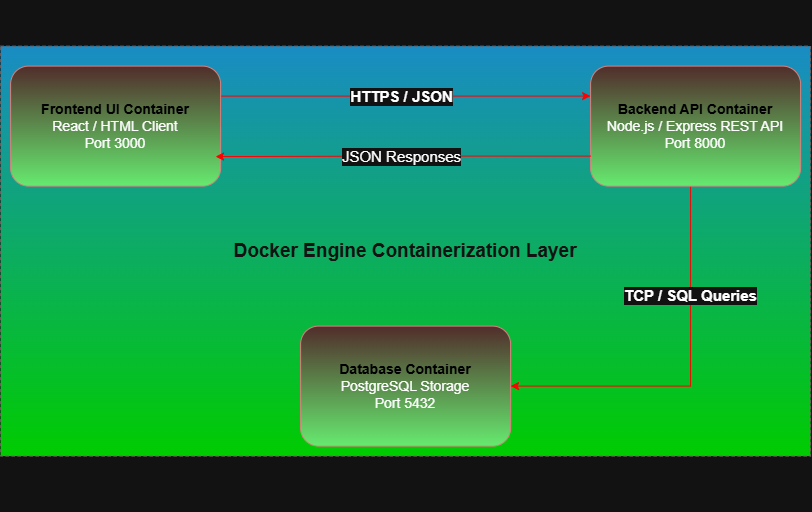

The diagram above was exported from draw.io. Its source (the exported page's mxGraphModel, read from the mxfile embedded in the PNG):
<mxGraphModel dx="920" dy="791" grid="1" gridSize="10" guides="1" tooltips="1" connect="1" arrows="1" fold="1" page="1" pageScale="1" pageWidth="1600" pageHeight="900" math="0" shadow="0">
  <root>
    <mxCell id="0" />
    <mxCell id="1" parent="0" />
    <mxCell id="xsIlI29afL2FmPG3DmNa-1" parent="1" style="rounded=0;whiteSpace=wrap;html=1;fillColor=#1ba1e2;fontColor=#ffffff;strokeColor=light-dark(#006EAF, #735e5e);dashed=1;gradientColor=light-dark(#000000,#00CC00);" value="&lt;font style=&quot;font-size: 19px;&quot;&gt;&lt;b style=&quot;&quot;&gt;Docker Engine Containerization Layer&lt;/b&gt;&lt;/font&gt;" vertex="1">
      <mxGeometry height="410" width="810" x="30" y="110" as="geometry" />
    </mxCell>
    <mxCell id="xsIlI29afL2FmPG3DmNa-6" edge="1" parent="1" source="xsIlI29afL2FmPG3DmNa-2" style="edgeStyle=orthogonalEdgeStyle;rounded=0;orthogonalLoop=1;jettySize=auto;html=1;exitX=1;exitY=0.5;exitDx=0;exitDy=0;strokeColor=light-dark(#000000,#FF0000);" target="xsIlI29afL2FmPG3DmNa-4">
      <mxGeometry relative="1" as="geometry">
        <Array as="points">
          <mxPoint x="250" y="160" />
        </Array>
      </mxGeometry>
    </mxCell>
    <mxCell id="xsIlI29afL2FmPG3DmNa-7" connectable="0" parent="xsIlI29afL2FmPG3DmNa-6" style="edgeLabel;html=1;align=center;verticalAlign=middle;resizable=0;points=[];" value="&lt;font style=&quot;font-size: 15px;&quot;&gt;&lt;b&gt;HTTPS / JSON&lt;/b&gt;&lt;/font&gt;" vertex="1">
      <mxGeometry relative="1" x="0.0224" y="-2" as="geometry">
        <mxPoint x="6" y="-2" as="offset" />
      </mxGeometry>
    </mxCell>
    <mxCell id="xsIlI29afL2FmPG3DmNa-2" parent="1" style="rounded=1;whiteSpace=wrap;html=1;fillColor=#f8cecc;strokeColor=#b85450;gradientColor=light-dark(#ea6b66, #66ea6f);" value="&lt;div&gt;&lt;b style=&quot;color: light-dark(rgb(0, 0, 0), rgb(255, 0, 0));&quot;&gt;&lt;br&gt;&lt;/b&gt;&lt;/div&gt;&lt;div&gt;&lt;b style=&quot;color: light-dark(rgb(0, 0, 0), rgb(255, 0, 0));&quot;&gt;&lt;br&gt;&lt;/b&gt;&lt;/div&gt;&lt;div&gt;&lt;b style=&quot;color: light-dark(rgb(0, 0, 0), rgb(255, 0, 0));&quot;&gt;&lt;br&gt;&lt;/b&gt;&lt;/div&gt;&lt;div&gt;&lt;b style=&quot;color: light-dark(rgb(0, 0, 0), rgb(255, 0, 0));&quot;&gt;&lt;br&gt;&lt;/b&gt;&lt;/div&gt;&lt;div&gt;&lt;b style=&quot;color: light-dark(rgb(0, 0, 0), rgb(255, 0, 0));&quot;&gt;&lt;br&gt;&lt;/b&gt;&lt;/div&gt;&lt;div&gt;&lt;b style=&quot;color: light-dark(rgb(0, 0, 0), rgb(255, 0, 0));&quot;&gt;&lt;br&gt;&lt;/b&gt;&lt;/div&gt;&lt;div&gt;&lt;b style=&quot;color: light-dark(rgb(0, 0, 0), rgb(255, 0, 0));&quot;&gt;&lt;br&gt;&lt;/b&gt;&lt;/div&gt;&lt;font style=&quot;font-size: 14px;&quot;&gt;&lt;b style=&quot;color: light-dark(rgb(0, 0, 0), rgb(0, 0, 0));&quot;&gt;Frontend UI Container&lt;/b&gt;&lt;/font&gt;&lt;div&gt;&lt;font style=&quot;font-size: 14px;&quot;&gt;React / HTML Client&lt;/font&gt;&lt;/div&gt;&lt;div&gt;&lt;font style=&quot;font-size: 14px;&quot;&gt;Port 3000&lt;/font&gt;&lt;/div&gt;&lt;div&gt;&lt;br&gt;&lt;div&gt;&lt;br&gt;&lt;/div&gt;&lt;div&gt;&lt;br&gt;&lt;/div&gt;&lt;div&gt;&lt;br&gt;&lt;/div&gt;&lt;div&gt;&lt;br&gt;&lt;/div&gt;&lt;div&gt;&lt;br&gt;&lt;/div&gt;&lt;div&gt;&lt;br&gt;&lt;/div&gt;&lt;/div&gt;" vertex="1">
      <mxGeometry height="120" width="210" x="40" y="130" as="geometry" />
    </mxCell>
    <mxCell id="xsIlI29afL2FmPG3DmNa-8" edge="1" parent="1" source="xsIlI29afL2FmPG3DmNa-4" style="edgeStyle=orthogonalEdgeStyle;rounded=0;orthogonalLoop=1;jettySize=auto;html=1;entryX=1;entryY=0.5;entryDx=0;entryDy=0;strokeColor=light-dark(#000000,#FF0000);" target="xsIlI29afL2FmPG3DmNa-5">
      <mxGeometry relative="1" as="geometry">
        <Array as="points">
          <mxPoint x="720" y="450" />
        </Array>
      </mxGeometry>
    </mxCell>
    <mxCell id="xsIlI29afL2FmPG3DmNa-9" connectable="0" parent="xsIlI29afL2FmPG3DmNa-8" style="edgeLabel;html=1;align=center;verticalAlign=middle;resizable=0;points=[];" value="&lt;font style=&quot;font-size: 15px;&quot;&gt;&lt;b&gt;TCP / SQL Queries&lt;/b&gt;&lt;/font&gt;" vertex="1">
      <mxGeometry relative="1" x="-0.4308" y="-1" as="geometry">
        <mxPoint as="offset" />
      </mxGeometry>
    </mxCell>
    <mxCell id="xsIlI29afL2FmPG3DmNa-4" parent="1" style="rounded=1;whiteSpace=wrap;html=1;fillColor=#f8cecc;strokeColor=#b85450;gradientColor=light-dark(#ea6b66, #66ea6f);" value="&lt;div&gt;&lt;b style=&quot;color: light-dark(rgb(0, 0, 0), rgb(255, 0, 0));&quot;&gt;&lt;br&gt;&lt;/b&gt;&lt;/div&gt;&lt;div&gt;&lt;b style=&quot;color: light-dark(rgb(0, 0, 0), rgb(255, 0, 0));&quot;&gt;&lt;br&gt;&lt;/b&gt;&lt;/div&gt;&lt;div&gt;&lt;b style=&quot;color: light-dark(rgb(0, 0, 0), rgb(255, 0, 0));&quot;&gt;&lt;br&gt;&lt;/b&gt;&lt;/div&gt;&lt;div&gt;&lt;b style=&quot;color: light-dark(rgb(0, 0, 0), rgb(255, 0, 0));&quot;&gt;&lt;br&gt;&lt;/b&gt;&lt;/div&gt;&lt;div&gt;&lt;b style=&quot;color: light-dark(rgb(0, 0, 0), rgb(255, 0, 0));&quot;&gt;&lt;br&gt;&lt;/b&gt;&lt;/div&gt;&lt;div&gt;&lt;b style=&quot;color: light-dark(rgb(0, 0, 0), rgb(255, 0, 0));&quot;&gt;&lt;br&gt;&lt;/b&gt;&lt;/div&gt;&lt;div&gt;&lt;b style=&quot;color: light-dark(rgb(0, 0, 0), rgb(255, 0, 0));&quot;&gt;&lt;br&gt;&lt;/b&gt;&lt;/div&gt;&lt;font style=&quot;font-size: 14px;&quot;&gt;&lt;b style=&quot;color: light-dark(rgb(0, 0, 0), rgb(0, 0, 0));&quot;&gt;Backend API Container&lt;/b&gt;&lt;/font&gt;&lt;div&gt;&lt;font style=&quot;font-size: 14px;&quot;&gt;Node.js / Express REST API&lt;/font&gt;&lt;/div&gt;&lt;div&gt;&lt;font style=&quot;font-size: 14px;&quot;&gt;Port 8000&lt;/font&gt;&lt;/div&gt;&lt;div&gt;&lt;br&gt;&lt;div&gt;&lt;br&gt;&lt;/div&gt;&lt;div&gt;&lt;br&gt;&lt;/div&gt;&lt;div&gt;&lt;br&gt;&lt;/div&gt;&lt;div&gt;&lt;br&gt;&lt;/div&gt;&lt;div&gt;&lt;br&gt;&lt;/div&gt;&lt;div&gt;&lt;br&gt;&lt;/div&gt;&lt;/div&gt;" vertex="1">
      <mxGeometry height="120" width="210" x="620" y="130" as="geometry" />
    </mxCell>
    <mxCell id="xsIlI29afL2FmPG3DmNa-5" parent="1" style="rounded=1;whiteSpace=wrap;html=1;fillColor=#f8cecc;strokeColor=#b85450;gradientColor=light-dark(#ea6b66, #66ea6f);" value="&lt;div&gt;&lt;b style=&quot;color: light-dark(rgb(0, 0, 0), rgb(255, 0, 0));&quot;&gt;&lt;br&gt;&lt;/b&gt;&lt;/div&gt;&lt;div&gt;&lt;b style=&quot;color: light-dark(rgb(0, 0, 0), rgb(255, 0, 0));&quot;&gt;&lt;br&gt;&lt;/b&gt;&lt;/div&gt;&lt;div&gt;&lt;b style=&quot;color: light-dark(rgb(0, 0, 0), rgb(255, 0, 0));&quot;&gt;&lt;br&gt;&lt;/b&gt;&lt;/div&gt;&lt;div&gt;&lt;b style=&quot;color: light-dark(rgb(0, 0, 0), rgb(255, 0, 0));&quot;&gt;&lt;br&gt;&lt;/b&gt;&lt;/div&gt;&lt;div&gt;&lt;b style=&quot;color: light-dark(rgb(0, 0, 0), rgb(255, 0, 0));&quot;&gt;&lt;br&gt;&lt;/b&gt;&lt;/div&gt;&lt;div&gt;&lt;b style=&quot;color: light-dark(rgb(0, 0, 0), rgb(255, 0, 0));&quot;&gt;&lt;br&gt;&lt;/b&gt;&lt;/div&gt;&lt;div&gt;&lt;b style=&quot;color: light-dark(rgb(0, 0, 0), rgb(255, 0, 0));&quot;&gt;&lt;br&gt;&lt;/b&gt;&lt;/div&gt;&lt;font style=&quot;font-size: 14px;&quot;&gt;&lt;b style=&quot;color: light-dark(rgb(0, 0, 0), rgb(0, 0, 0));&quot;&gt;Database Container&lt;/b&gt;&lt;/font&gt;&lt;div&gt;&lt;span style=&quot;font-size: 14px;&quot;&gt;PostgreSQL Storage&lt;/span&gt;&lt;/div&gt;&lt;div&gt;&lt;font style=&quot;font-size: 14px;&quot;&gt;Port 5432&lt;/font&gt;&lt;/div&gt;&lt;div&gt;&lt;br&gt;&lt;div&gt;&lt;br&gt;&lt;/div&gt;&lt;div&gt;&lt;br&gt;&lt;/div&gt;&lt;div&gt;&lt;br&gt;&lt;/div&gt;&lt;div&gt;&lt;br&gt;&lt;/div&gt;&lt;div&gt;&lt;br&gt;&lt;/div&gt;&lt;div&gt;&lt;br&gt;&lt;/div&gt;&lt;/div&gt;" vertex="1">
      <mxGeometry height="120" width="210" x="330" y="390" as="geometry" />
    </mxCell>
    <mxCell id="xsIlI29afL2FmPG3DmNa-10" edge="1" parent="1" source="xsIlI29afL2FmPG3DmNa-4" style="edgeStyle=orthogonalEdgeStyle;rounded=0;orthogonalLoop=1;jettySize=auto;html=1;entryX=0.952;entryY=0.754;entryDx=0;entryDy=0;entryPerimeter=0;strokeColor=light-dark(#000000,#FF0000);exitX=0;exitY=0.75;exitDx=0;exitDy=0;">
      <mxGeometry relative="1" as="geometry">
        <mxPoint x="610" y="220.48" as="sourcePoint" />
        <mxPoint x="244.96000000000006" y="220.48000000000002" as="targetPoint" />
      </mxGeometry>
    </mxCell>
    <mxCell id="xsIlI29afL2FmPG3DmNa-12" connectable="0" parent="xsIlI29afL2FmPG3DmNa-10" style="edgeLabel;html=1;align=center;verticalAlign=middle;resizable=0;points=[];" value="&lt;font style=&quot;font-size: 15px;&quot;&gt;JSON Responses&lt;/font&gt;" vertex="1">
      <mxGeometry relative="1" x="0.085" y="-1" as="geometry">
        <mxPoint x="14" as="offset" />
      </mxGeometry>
    </mxCell>
  </root>
</mxGraphModel>